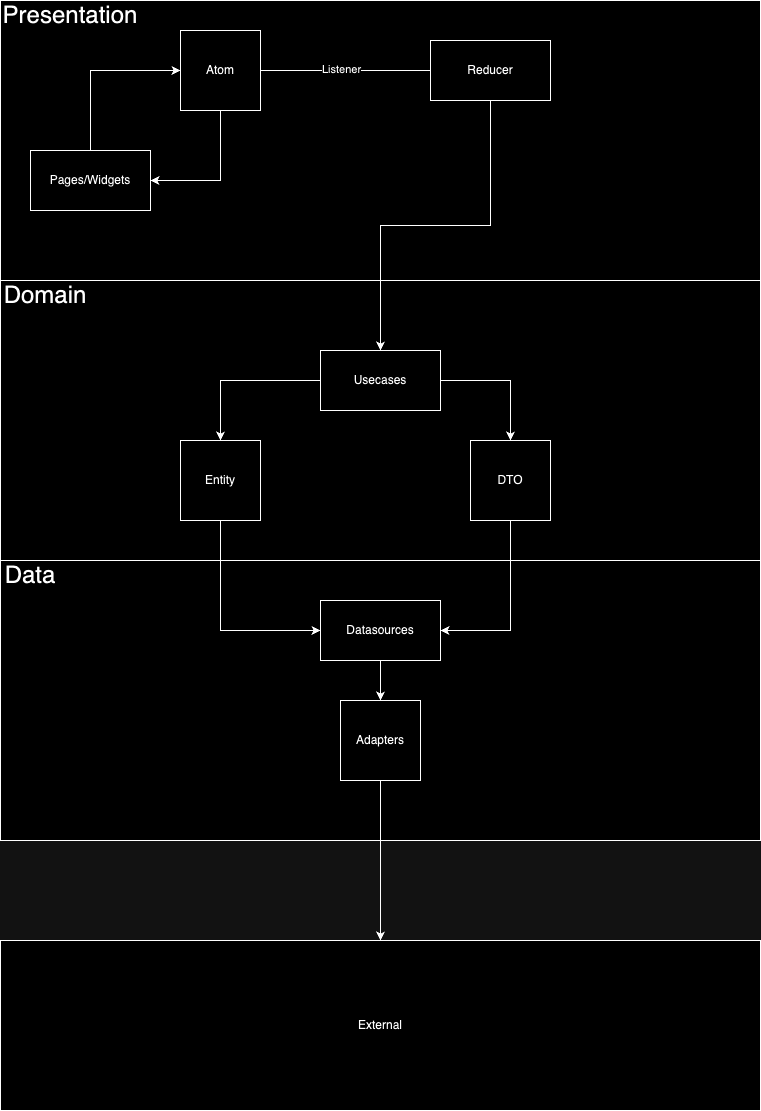

The diagram above was exported from draw.io. Its source (the exported page's mxGraphModel, read from the mxfile embedded in the PNG):
<mxGraphModel dx="984" dy="584" grid="1" gridSize="10" guides="1" tooltips="1" connect="1" arrows="1" fold="1" page="1" pageScale="1" pageWidth="827" pageHeight="1169" math="0" shadow="0">
  <root>
    <mxCell id="0" />
    <mxCell id="1" parent="0" />
    <mxCell id="02m0EmmG4Ib41_G_f-pF-2" value="" style="rounded=0;whiteSpace=wrap;html=1;" parent="1" vertex="1">
      <mxGeometry x="40" y="40" width="760" height="280" as="geometry" />
    </mxCell>
    <mxCell id="02m0EmmG4Ib41_G_f-pF-3" value="" style="rounded=0;whiteSpace=wrap;html=1;" parent="1" vertex="1">
      <mxGeometry x="40" y="320" width="760" height="280" as="geometry" />
    </mxCell>
    <mxCell id="02m0EmmG4Ib41_G_f-pF-4" value="" style="rounded=0;whiteSpace=wrap;html=1;" parent="1" vertex="1">
      <mxGeometry x="40" y="600" width="760" height="280" as="geometry" />
    </mxCell>
    <mxCell id="02m0EmmG4Ib41_G_f-pF-5" value="&lt;font style=&quot;font-size: 24px;&quot;&gt;Data&lt;/font&gt;" style="text;html=1;strokeColor=none;fillColor=none;align=center;verticalAlign=middle;whiteSpace=wrap;rounded=0;" parent="1" vertex="1">
      <mxGeometry x="40" y="600" width="60" height="30" as="geometry" />
    </mxCell>
    <mxCell id="02m0EmmG4Ib41_G_f-pF-8" value="&lt;font style=&quot;font-size: 24px;&quot;&gt;Domain&lt;/font&gt;" style="text;html=1;strokeColor=none;fillColor=none;align=center;verticalAlign=middle;whiteSpace=wrap;rounded=0;" parent="1" vertex="1">
      <mxGeometry x="40" y="320" width="90" height="30" as="geometry" />
    </mxCell>
    <mxCell id="02m0EmmG4Ib41_G_f-pF-9" value="&lt;font style=&quot;font-size: 24px;&quot;&gt;Presentation&lt;/font&gt;" style="text;html=1;strokeColor=none;fillColor=none;align=center;verticalAlign=middle;whiteSpace=wrap;rounded=0;" parent="1" vertex="1">
      <mxGeometry x="40" y="40" width="140" height="30" as="geometry" />
    </mxCell>
    <mxCell id="02m0EmmG4Ib41_G_f-pF-14" style="edgeStyle=orthogonalEdgeStyle;rounded=0;orthogonalLoop=1;jettySize=auto;html=1;" parent="1" source="02m0EmmG4Ib41_G_f-pF-11" target="02m0EmmG4Ib41_G_f-pF-13" edge="1">
      <mxGeometry relative="1" as="geometry" />
    </mxCell>
    <mxCell id="02m0EmmG4Ib41_G_f-pF-11" value="Datasources" style="rounded=0;whiteSpace=wrap;html=1;" parent="1" vertex="1">
      <mxGeometry x="360" y="640" width="120" height="60" as="geometry" />
    </mxCell>
    <mxCell id="02m0EmmG4Ib41_G_f-pF-17" style="edgeStyle=orthogonalEdgeStyle;rounded=0;orthogonalLoop=1;jettySize=auto;html=1;" parent="1" source="02m0EmmG4Ib41_G_f-pF-13" target="02m0EmmG4Ib41_G_f-pF-16" edge="1">
      <mxGeometry relative="1" as="geometry" />
    </mxCell>
    <mxCell id="02m0EmmG4Ib41_G_f-pF-13" value="Adapters" style="whiteSpace=wrap;html=1;aspect=fixed;" parent="1" vertex="1">
      <mxGeometry x="380" y="740" width="80" height="80" as="geometry" />
    </mxCell>
    <mxCell id="02m0EmmG4Ib41_G_f-pF-16" value="External" style="rounded=0;whiteSpace=wrap;html=1;" parent="1" vertex="1">
      <mxGeometry x="40" y="980" width="760" height="170" as="geometry" />
    </mxCell>
    <mxCell id="02m0EmmG4Ib41_G_f-pF-35" style="edgeStyle=orthogonalEdgeStyle;rounded=0;orthogonalLoop=1;jettySize=auto;html=1;entryX=0.5;entryY=0;entryDx=0;entryDy=0;" parent="1" source="02m0EmmG4Ib41_G_f-pF-18" target="02m0EmmG4Ib41_G_f-pF-33" edge="1">
      <mxGeometry relative="1" as="geometry" />
    </mxCell>
    <mxCell id="02m0EmmG4Ib41_G_f-pF-36" style="edgeStyle=orthogonalEdgeStyle;rounded=0;orthogonalLoop=1;jettySize=auto;html=1;" parent="1" source="02m0EmmG4Ib41_G_f-pF-18" target="02m0EmmG4Ib41_G_f-pF-34" edge="1">
      <mxGeometry relative="1" as="geometry" />
    </mxCell>
    <mxCell id="02m0EmmG4Ib41_G_f-pF-18" value="Usecases" style="rounded=0;whiteSpace=wrap;html=1;" parent="1" vertex="1">
      <mxGeometry x="360" y="390" width="120" height="60" as="geometry" />
    </mxCell>
    <mxCell id="02m0EmmG4Ib41_G_f-pF-30" style="edgeStyle=orthogonalEdgeStyle;rounded=0;orthogonalLoop=1;jettySize=auto;html=1;entryX=1;entryY=0.5;entryDx=0;entryDy=0;endArrow=none;endFill=0;" parent="1" source="02m0EmmG4Ib41_G_f-pF-25" target="02m0EmmG4Ib41_G_f-pF-26" edge="1">
      <mxGeometry relative="1" as="geometry" />
    </mxCell>
    <mxCell id="02m0EmmG4Ib41_G_f-pF-32" value="Listener" style="edgeLabel;html=1;align=center;verticalAlign=middle;resizable=0;points=[];" parent="02m0EmmG4Ib41_G_f-pF-30" vertex="1" connectable="0">
      <mxGeometry x="0.2235" y="-2" relative="1" as="geometry">
        <mxPoint x="14" as="offset" />
      </mxGeometry>
    </mxCell>
    <mxCell id="02m0EmmG4Ib41_G_f-pF-31" style="edgeStyle=orthogonalEdgeStyle;rounded=0;orthogonalLoop=1;jettySize=auto;html=1;entryX=0.5;entryY=0;entryDx=0;entryDy=0;" parent="1" source="02m0EmmG4Ib41_G_f-pF-25" target="02m0EmmG4Ib41_G_f-pF-18" edge="1">
      <mxGeometry relative="1" as="geometry" />
    </mxCell>
    <mxCell id="02m0EmmG4Ib41_G_f-pF-25" value="Reducer" style="rounded=0;whiteSpace=wrap;html=1;" parent="1" vertex="1">
      <mxGeometry x="470" y="80" width="120" height="60" as="geometry" />
    </mxCell>
    <mxCell id="02m0EmmG4Ib41_G_f-pF-29" style="edgeStyle=orthogonalEdgeStyle;rounded=0;orthogonalLoop=1;jettySize=auto;html=1;entryX=1;entryY=0.5;entryDx=0;entryDy=0;" parent="1" source="02m0EmmG4Ib41_G_f-pF-26" target="02m0EmmG4Ib41_G_f-pF-27" edge="1">
      <mxGeometry relative="1" as="geometry">
        <Array as="points">
          <mxPoint x="260" y="220" />
        </Array>
      </mxGeometry>
    </mxCell>
    <mxCell id="02m0EmmG4Ib41_G_f-pF-26" value="Atom" style="whiteSpace=wrap;html=1;aspect=fixed;" parent="1" vertex="1">
      <mxGeometry x="220" y="70" width="80" height="80" as="geometry" />
    </mxCell>
    <mxCell id="02m0EmmG4Ib41_G_f-pF-28" style="edgeStyle=orthogonalEdgeStyle;rounded=0;orthogonalLoop=1;jettySize=auto;html=1;entryX=0;entryY=0.5;entryDx=0;entryDy=0;" parent="1" source="02m0EmmG4Ib41_G_f-pF-27" target="02m0EmmG4Ib41_G_f-pF-26" edge="1">
      <mxGeometry relative="1" as="geometry">
        <Array as="points">
          <mxPoint x="130" y="110" />
        </Array>
      </mxGeometry>
    </mxCell>
    <mxCell id="02m0EmmG4Ib41_G_f-pF-27" value="Pages/Widgets" style="rounded=0;whiteSpace=wrap;html=1;" parent="1" vertex="1">
      <mxGeometry x="70" y="190" width="120" height="60" as="geometry" />
    </mxCell>
    <mxCell id="02m0EmmG4Ib41_G_f-pF-37" style="edgeStyle=orthogonalEdgeStyle;rounded=0;orthogonalLoop=1;jettySize=auto;html=1;entryX=0;entryY=0.5;entryDx=0;entryDy=0;" parent="1" source="02m0EmmG4Ib41_G_f-pF-33" target="02m0EmmG4Ib41_G_f-pF-11" edge="1">
      <mxGeometry relative="1" as="geometry">
        <Array as="points">
          <mxPoint x="260" y="670" />
        </Array>
      </mxGeometry>
    </mxCell>
    <mxCell id="02m0EmmG4Ib41_G_f-pF-33" value="Entity" style="whiteSpace=wrap;html=1;aspect=fixed;" parent="1" vertex="1">
      <mxGeometry x="220" y="480" width="80" height="80" as="geometry" />
    </mxCell>
    <mxCell id="02m0EmmG4Ib41_G_f-pF-38" style="edgeStyle=orthogonalEdgeStyle;rounded=0;orthogonalLoop=1;jettySize=auto;html=1;entryX=1;entryY=0.5;entryDx=0;entryDy=0;" parent="1" source="02m0EmmG4Ib41_G_f-pF-34" target="02m0EmmG4Ib41_G_f-pF-11" edge="1">
      <mxGeometry relative="1" as="geometry">
        <Array as="points">
          <mxPoint x="550" y="670" />
        </Array>
      </mxGeometry>
    </mxCell>
    <mxCell id="02m0EmmG4Ib41_G_f-pF-34" value="DTO" style="whiteSpace=wrap;html=1;aspect=fixed;" parent="1" vertex="1">
      <mxGeometry x="510" y="480" width="80" height="80" as="geometry" />
    </mxCell>
  </root>
</mxGraphModel>